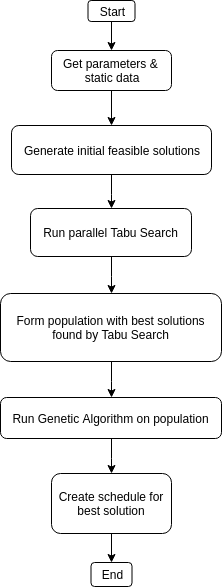

The diagram above was exported from draw.io. Its source (the exported page's mxGraphModel, read from the mxfile embedded in the PNG):
<mxGraphModel dx="1327" dy="727" grid="1" gridSize="10" guides="1" tooltips="1" connect="1" arrows="1" fold="1" page="1" pageScale="1" pageWidth="1169" pageHeight="827" background="#ffffff" math="0" shadow="0">
  <root>
    <mxCell id="0" />
    <mxCell id="1" parent="0" />
    <mxCell id="1k_-wr-iXdDqi8wf-3fV-57" value="" style="edgeStyle=orthogonalEdgeStyle;rounded=0;orthogonalLoop=1;jettySize=auto;html=1;" parent="1" source="1k_-wr-iXdDqi8wf-3fV-55" target="1k_-wr-iXdDqi8wf-3fV-56" edge="1">
      <mxGeometry relative="1" as="geometry" />
    </mxCell>
    <mxCell id="1k_-wr-iXdDqi8wf-3fV-55" value="Start" style="rounded=1;whiteSpace=wrap;html=1;" parent="1" vertex="1">
      <mxGeometry x="536.5" y="114" width="47" height="21" as="geometry" />
    </mxCell>
    <mxCell id="1k_-wr-iXdDqi8wf-3fV-59" value="" style="edgeStyle=orthogonalEdgeStyle;rounded=0;orthogonalLoop=1;jettySize=auto;html=1;" parent="1" source="1k_-wr-iXdDqi8wf-3fV-56" target="1k_-wr-iXdDqi8wf-3fV-58" edge="1">
      <mxGeometry relative="1" as="geometry" />
    </mxCell>
    <mxCell id="1k_-wr-iXdDqi8wf-3fV-56" value="&lt;div style=&quot;text-align: center&quot;&gt;Get parameters &amp;amp;&amp;nbsp;&lt;/div&gt;&lt;div style=&quot;text-align: center&quot;&gt;static data&lt;/div&gt;" style="rounded=1;whiteSpace=wrap;html=1;" parent="1" vertex="1">
      <mxGeometry x="500" y="164" width="120" height="40" as="geometry" />
    </mxCell>
    <mxCell id="1k_-wr-iXdDqi8wf-3fV-61" value="" style="edgeStyle=orthogonalEdgeStyle;rounded=0;orthogonalLoop=1;jettySize=auto;html=1;" parent="1" source="1k_-wr-iXdDqi8wf-3fV-58" target="1k_-wr-iXdDqi8wf-3fV-60" edge="1">
      <mxGeometry relative="1" as="geometry" />
    </mxCell>
    <mxCell id="1k_-wr-iXdDqi8wf-3fV-58" value="Generate initial feasible solutions&lt;br&gt;" style="rounded=1;whiteSpace=wrap;html=1;" parent="1" vertex="1">
      <mxGeometry x="460" y="239" width="200" height="49" as="geometry" />
    </mxCell>
    <mxCell id="1k_-wr-iXdDqi8wf-3fV-71" value="" style="edgeStyle=orthogonalEdgeStyle;rounded=0;orthogonalLoop=1;jettySize=auto;html=1;endArrow=classic;endFill=1;entryX=0.5;entryY=0;entryDx=0;entryDy=0;" parent="1" source="1k_-wr-iXdDqi8wf-3fV-60" target="1k_-wr-iXdDqi8wf-3fV-70" edge="1">
      <mxGeometry relative="1" as="geometry">
        <mxPoint x="560" y="435" as="targetPoint" />
      </mxGeometry>
    </mxCell>
    <mxCell id="1k_-wr-iXdDqi8wf-3fV-60" value="Run parallel Tabu Search&lt;br&gt;" style="rounded=1;whiteSpace=wrap;html=1;" parent="1" vertex="1">
      <mxGeometry x="479" y="322" width="161" height="48" as="geometry" />
    </mxCell>
    <mxCell id="1k_-wr-iXdDqi8wf-3fV-73" value="" style="edgeStyle=orthogonalEdgeStyle;rounded=0;orthogonalLoop=1;jettySize=auto;html=1;endArrow=classic;endFill=1;entryX=0.5;entryY=0;entryDx=0;entryDy=0;" parent="1" source="1k_-wr-iXdDqi8wf-3fV-70" target="1k_-wr-iXdDqi8wf-3fV-76" edge="1">
      <mxGeometry relative="1" as="geometry" />
    </mxCell>
    <mxCell id="1k_-wr-iXdDqi8wf-3fV-70" value="Form population with best solutions found by Tabu Search" style="rounded=1;whiteSpace=wrap;html=1;" parent="1" vertex="1">
      <mxGeometry x="449" y="407" width="221" height="68" as="geometry" />
    </mxCell>
    <mxCell id="1k_-wr-iXdDqi8wf-3fV-79" value="" style="edgeStyle=orthogonalEdgeStyle;rounded=0;orthogonalLoop=1;jettySize=auto;html=1;endArrow=classic;endFill=1;entryX=0.5;entryY=0;entryDx=0;entryDy=0;" parent="1" source="1k_-wr-iXdDqi8wf-3fV-76" target="AKzboAN9qgiCr6JJRypi-4" edge="1">
      <mxGeometry relative="1" as="geometry" />
    </mxCell>
    <mxCell id="1k_-wr-iXdDqi8wf-3fV-76" value="Run Genetic Algorithm on population&lt;br&gt;" style="rounded=1;whiteSpace=wrap;html=1;gradientColor=none;fillColor=#ffffff;" parent="1" vertex="1">
      <mxGeometry x="449" y="511" width="221" height="41" as="geometry" />
    </mxCell>
    <mxCell id="AKzboAN9qgiCr6JJRypi-10" value="" style="edgeStyle=orthogonalEdgeStyle;rounded=0;orthogonalLoop=1;jettySize=auto;html=1;" parent="1" source="AKzboAN9qgiCr6JJRypi-4" target="AKzboAN9qgiCr6JJRypi-9" edge="1">
      <mxGeometry relative="1" as="geometry" />
    </mxCell>
    <mxCell id="AKzboAN9qgiCr6JJRypi-4" value="&lt;span&gt;Create schedule for best solution&lt;/span&gt;" style="rounded=1;whiteSpace=wrap;html=1;" parent="1" vertex="1">
      <mxGeometry x="500" y="587" width="120" height="60" as="geometry" />
    </mxCell>
    <mxCell id="AKzboAN9qgiCr6JJRypi-9" value="&lt;span&gt;End&lt;/span&gt;" style="rounded=1;whiteSpace=wrap;html=1;" parent="1" vertex="1">
      <mxGeometry x="539.5" y="676" width="41" height="24" as="geometry" />
    </mxCell>
  </root>
</mxGraphModel>